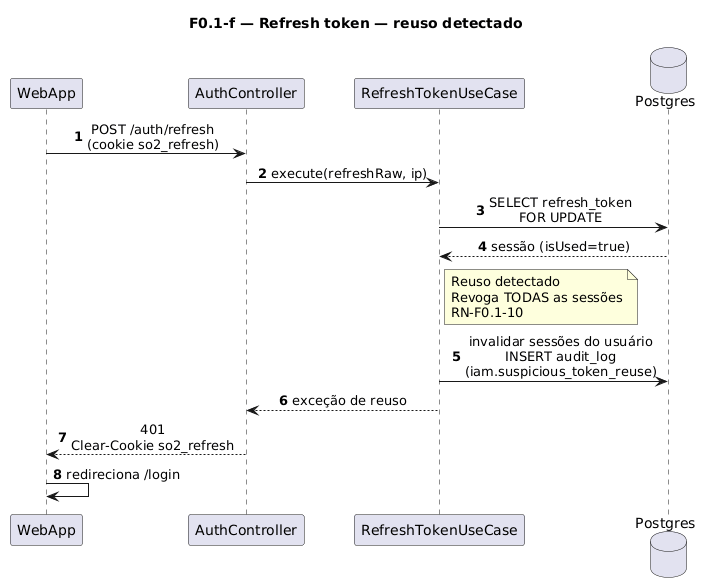

The diagram above was rendered by PlantUML. Its source (embedded in the PNG):
@startuml
title F0.1-f — Refresh token — reuso detectado
skinparam sequenceMessageAlign center
skinparam responseMessageBelowArrow true
skinparam maxMessageSize 220
autonumber

participant "WebApp" as WebApp
participant "AuthController" as AuthController
participant "RefreshTokenUseCase" as UC
database "Postgres" as Postgres

WebApp -> AuthController: POST /auth/refresh\n(cookie so2_refresh)
AuthController -> UC: execute(refreshRaw, ip)
UC -> Postgres: SELECT refresh_token\nFOR UPDATE
Postgres --> UC: sessão (isUsed=true)

note right of UC
  Reuso detectado
  Revoga TODAS as sessões
  RN-F0.1-10
end note

UC -> Postgres: invalidar sessões do usuário\nINSERT audit_log\n(iam.suspicious_token_reuse)
UC --> AuthController: exceção de reuso
AuthController --> WebApp: 401\nClear-Cookie so2_refresh
WebApp -> WebApp: redireciona /login
@enduml